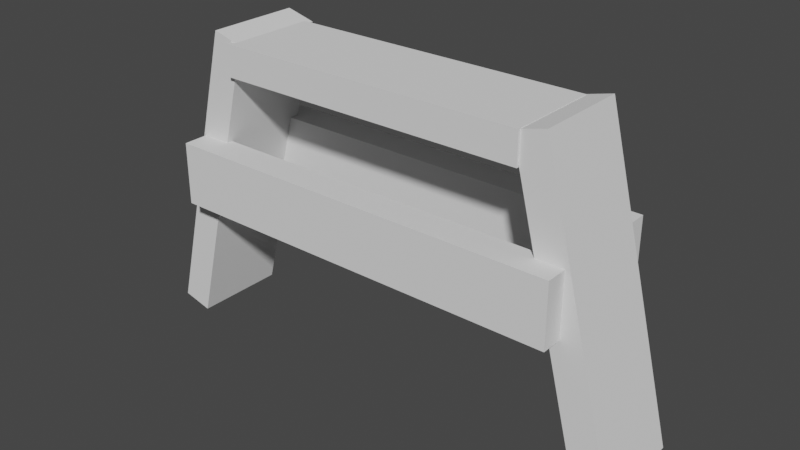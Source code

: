 # Source: Barricade_v1.blend  (saved by Blender 3.3.6; exported with 4.5.12 LTS)
import bpy
from mathutils import Matrix  # noqa: F401  (used for matrix-valued properties, if any)

bpy.ops.wm.read_factory_settings(use_empty=True)
scene = bpy.context.scene
scene.name = 'Scene'

# ---- collections
col_collection = bpy.data.collections.new('Collection'); scene.collection.children.link(col_collection)

# ---- world
world_world = bpy.data.worlds.new('World'); scene.world = world_world
world_world.use_nodes = True; world_world.node_tree.nodes.clear()
_N = world_world.node_tree.nodes; _L = world_world.node_tree.links
n0 = _N.new('ShaderNodeOutputWorld'); n0.name = 'World Output'; n0.location = (300, 300)
n1 = _N.new('ShaderNodeBackground'); n1.name = 'Background'; n1.location = (10, 300)
n1.inputs[0].default_value = (0.05088, 0.05088, 0.05088, 1.0)
_L.new(n1.outputs[0], n0.inputs[0])
n0.is_active_output = True
world_world.color = (0.05088, 0.05088, 0.05088)
world_world.use_sun_shadow = False
world_world.sun_shadow_jitter_overblur = 0.0

# ---- meshes
me_cube_002 = bpy.data.meshes.new('Cube.002')
me_cube_002.from_pydata([(-1.0, -1.0, -1.0), (-1.0, -1.0, 1.0), (-1.0, 1.0, -1.0), (-1.0, 1.0, 1.0), (1.0, -1.0, -1.0), (1.0, -1.0, 1.0), (1.0, 1.0, -1.0), (1.0, 1.0, 1.0)], [], [(0, 1, 3, 2), (2, 3, 7, 6), (6, 7, 5, 4), (4, 5, 1, 0), (2, 6, 4, 0), (7, 3, 1, 5)])
_uv = me_cube_002.uv_layers.new(name='UVMap')
_uv.uv.foreach_set('vector', [0.375, 0.0, 0.625, 0.0, 0.625, 0.25, 0.375, 0.25, 0.375, 0.25, 0.625, 0.25, 0.625, 0.5, 0.375, 0.5, 0.375, 0.5, 0.625, 0.5, 0.625, 0.75, 0.375, 0.75, 0.375, 0.75, 0.625, 0.75, 0.625, 1.0, 0.375, 1.0, 0.125, 0.5, 0.375, 0.5, 0.375, 0.75, 0.125, 0.75, 0.625, 0.5, 0.875, 0.5, 0.875, 0.75, 0.625, 0.75])
me_cube_002.update()
me_cube_003 = bpy.data.meshes.new('Cube.003')
me_cube_003.from_pydata([(-1.0, -1.0, -1.0), (-1.0, -1.0, 1.0), (-1.0, 1.0, -1.0), (-1.0, 1.0, 1.0), (1.0, -1.0, -1.0), (1.0, -1.0, 1.0), (1.0, 1.0, -1.0), (1.0, 1.0, 1.0)], [], [(0, 1, 3, 2), (2, 3, 7, 6), (6, 7, 5, 4), (4, 5, 1, 0), (2, 6, 4, 0), (7, 3, 1, 5)])
_uv = me_cube_003.uv_layers.new(name='UVMap')
_uv.uv.foreach_set('vector', [0.375, 0.0, 0.625, 0.0, 0.625, 0.25, 0.375, 0.25, 0.375, 0.25, 0.625, 0.25, 0.625, 0.5, 0.375, 0.5, 0.375, 0.5, 0.625, 0.5, 0.625, 0.75, 0.375, 0.75, 0.375, 0.75, 0.625, 0.75, 0.625, 1.0, 0.375, 1.0, 0.125, 0.5, 0.375, 0.5, 0.375, 0.75, 0.125, 0.75, 0.625, 0.5, 0.875, 0.5, 0.875, 0.75, 0.625, 0.75])
me_cube_003.update()
me_cube_004 = bpy.data.meshes.new('Cube.004')
me_cube_004.from_pydata([(-1.0, -1.0, -1.0), (-1.0, -1.0, 1.0), (-1.0, 1.0, -1.0), (-1.0, 1.0, 1.0), (1.0, -1.0, -1.0), (1.0, -1.0, 1.0), (1.0, 1.0, -1.0), (1.0, 1.0, 1.0)], [], [(0, 1, 3, 2), (2, 3, 7, 6), (6, 7, 5, 4), (4, 5, 1, 0), (2, 6, 4, 0), (7, 3, 1, 5)])
_uv = me_cube_004.uv_layers.new(name='UVMap')
_uv.uv.foreach_set('vector', [0.375, 0.0, 0.625, 0.0, 0.625, 0.25, 0.375, 0.25, 0.375, 0.25, 0.625, 0.25, 0.625, 0.5, 0.375, 0.5, 0.375, 0.5, 0.625, 0.5, 0.625, 0.75, 0.375, 0.75, 0.375, 0.75, 0.625, 0.75, 0.625, 1.0, 0.375, 1.0, 0.125, 0.5, 0.375, 0.5, 0.375, 0.75, 0.125, 0.75, 0.625, 0.5, 0.875, 0.5, 0.875, 0.75, 0.625, 0.75])
me_cube_004.update()
me_cube_005 = bpy.data.meshes.new('Cube.005')
me_cube_005.from_pydata([(-1.0, -1.0, -1.0), (-1.0, -1.0, 1.0), (-1.0, 1.0, -1.0), (-1.0, 1.0, 1.0), (1.0, -1.0, -1.0), (1.0, -1.0, 1.0), (1.0, 1.0, -1.0), (1.0, 1.0, 1.0)], [], [(0, 1, 3, 2), (2, 3, 7, 6), (6, 7, 5, 4), (4, 5, 1, 0), (2, 6, 4, 0), (7, 3, 1, 5)])
_uv = me_cube_005.uv_layers.new(name='UVMap')
_uv.uv.foreach_set('vector', [0.375, 0.0, 0.625, 0.0, 0.625, 0.25, 0.375, 0.25, 0.375, 0.25, 0.625, 0.25, 0.625, 0.5, 0.375, 0.5, 0.375, 0.5, 0.625, 0.5, 0.625, 0.75, 0.375, 0.75, 0.375, 0.75, 0.625, 0.75, 0.625, 1.0, 0.375, 1.0, 0.125, 0.5, 0.375, 0.5, 0.375, 0.75, 0.125, 0.75, 0.625, 0.5, 0.875, 0.5, 0.875, 0.75, 0.625, 0.75])
me_cube_005.update()
me_cube_006 = bpy.data.meshes.new('Cube.006')
me_cube_006.from_pydata([(-1.0, -1.0, -1.0), (-1.0, -1.0, 1.0), (-1.0, 1.0, -1.0), (-1.0, 1.0, 1.0), (1.0, -1.0, -1.0), (1.0, -1.0, 1.0), (1.0, 1.0, -1.0), (1.0, 1.0, 1.0)], [], [(0, 1, 3, 2), (2, 3, 7, 6), (6, 7, 5, 4), (4, 5, 1, 0), (2, 6, 4, 0), (7, 3, 1, 5)])
_uv = me_cube_006.uv_layers.new(name='UVMap')
_uv.uv.foreach_set('vector', [0.375, 0.0, 0.625, 0.0, 0.625, 0.25, 0.375, 0.25, 0.375, 0.25, 0.625, 0.25, 0.625, 0.5, 0.375, 0.5, 0.375, 0.5, 0.625, 0.5, 0.625, 0.75, 0.375, 0.75, 0.375, 0.75, 0.625, 0.75, 0.625, 1.0, 0.375, 1.0, 0.125, 0.5, 0.375, 0.5, 0.375, 0.75, 0.125, 0.75, 0.625, 0.5, 0.875, 0.5, 0.875, 0.75, 0.625, 0.75])
me_cube_006.update()

# ---- objects
ob_cube_002 = bpy.data.objects.new('Cube.002', me_cube_002)
ob_cube_003 = bpy.data.objects.new('Cube.003', me_cube_003)
ob_cube_001 = bpy.data.objects.new('Cube.001', me_cube_004)
ob_cube_004 = bpy.data.objects.new('Cube.004', me_cube_005)
ob_cube_005 = bpy.data.objects.new('Cube.005', me_cube_006)

# ---- transforms, parenting, visibility, modifiers, constraints
ob_cube_002.location = (0.0, 0.0, 1.0)
ob_cube_002.rotation_euler = (0.0, 0.0, 1.571)
ob_cube_002.scale = (0.3, 1.0, 0.1)
ob_cube_003.location = (1.301, 0.01507, 0.1416)
ob_cube_003.rotation_euler = (-1.821, 0.0, 1.571)
ob_cube_003.scale = (0.3, 1.0, 0.1)
ob_cube_001.location = (-1.282, 0.03803, 0.1485)
ob_cube_001.rotation_euler = (-1.821, 0.0, 4.712)
ob_cube_001.scale = (0.3, 1.0, 0.1)
ob_cube_004.location = (0.0003567, -0.3233, 0.2484)
ob_cube_004.rotation_euler = (0.0, 1.571, 1.571)
ob_cube_004.scale = (0.2, 1.294, 0.1)
ob_cube_005.location = (0.0003567, 0.3767, 0.2484)
ob_cube_005.rotation_euler = (0.0, 1.571, 1.571)
ob_cube_005.scale = (0.2, 1.294, 0.1)

# ---- collection membership
col_collection.objects.link(ob_cube_002)
col_collection.objects.link(ob_cube_003)
col_collection.objects.link(ob_cube_001)
col_collection.objects.link(ob_cube_004)
col_collection.objects.link(ob_cube_005)

# ---- scene / render settings (as saved in the file)
scene.frame_start = 1; scene.frame_end = 250; scene.frame_set(1)
scene.render.engine = 'BLENDER_EEVEE_NEXT'
scene.cycles.sampling_pattern = 'TABULATED_SOBOL'
scene.cycles.use_light_tree = False
scene.view_settings.view_transform = 'Filmic'
bpy.context.view_layer.update()

# ---- added for rendering (the .blend has no active camera and no usable light): camera, sun
cam_auto = bpy.data.cameras.new('AutoCamera')
cam_auto.lens = 50.0
cam_auto.sensor_width = 36.0
cam_auto.clip_end = 1000.0
ob_auto_camera = bpy.data.objects.new('AutoCamera', cam_auto)
scene.collection.objects.link(ob_auto_camera)
ob_auto_camera.location = (3.65078, -4.34306, 3.05826)
ob_auto_camera.rotation_euler = (1.09748, -7.21219e-08, 0.694738)
scene.camera = ob_auto_camera
light_auto_sun = bpy.data.lights.new('AutoSun', 'SUN')
light_auto_sun.energy = 3.0
light_auto_sun.angle = 0.0523599
ob_auto_sun = bpy.data.objects.new('AutoSun', light_auto_sun)
scene.collection.objects.link(ob_auto_sun)
ob_auto_sun.rotation_euler = (0.872665, 0.174533, 0.523599)
bpy.context.view_layer.update()
